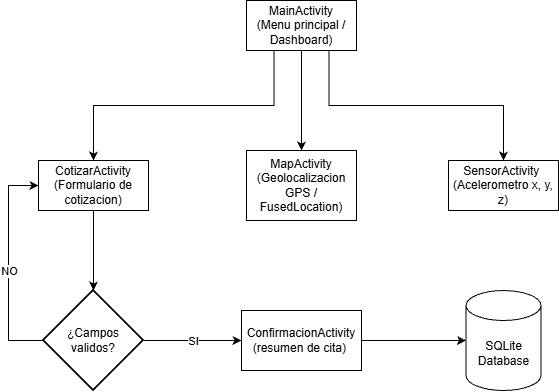

The diagram above was exported from draw.io. Its source (the exported page's mxGraphModel, read from the mxfile embedded in the PNG):
<mxGraphModel dx="1241" dy="639" grid="1" gridSize="10" guides="1" tooltips="1" connect="1" arrows="1" fold="1" page="1" pageScale="1" pageWidth="827" pageHeight="1169" math="0" shadow="0">
  <root>
    <mxCell id="0" />
    <mxCell id="1" parent="0" />
    <mxCell id="Vf_5IAEAq182DjCOxZi9-21" edge="1" parent="1" source="Vf_5IAEAq182DjCOxZi9-13" style="edgeStyle=orthogonalEdgeStyle;rounded=0;orthogonalLoop=1;jettySize=auto;html=1;exitX=0.5;exitY=1;exitDx=0;exitDy=0;entryX=0.5;entryY=0;entryDx=0;entryDy=0;defaultLabelBackgroundColor=page;" target="Vf_5IAEAq182DjCOxZi9-14">
      <mxGeometry relative="1" as="geometry" />
    </mxCell>
    <mxCell id="Vf_5IAEAq182DjCOxZi9-22" edge="1" parent="1" source="Vf_5IAEAq182DjCOxZi9-13" style="edgeStyle=orthogonalEdgeStyle;rounded=0;orthogonalLoop=1;jettySize=auto;html=1;exitX=0.75;exitY=1;exitDx=0;exitDy=0;defaultLabelBackgroundColor=page;" target="Vf_5IAEAq182DjCOxZi9-15">
      <mxGeometry relative="1" as="geometry" />
    </mxCell>
    <mxCell id="Vf_5IAEAq182DjCOxZi9-23" edge="1" parent="1" source="Vf_5IAEAq182DjCOxZi9-13" style="edgeStyle=orthogonalEdgeStyle;rounded=0;orthogonalLoop=1;jettySize=auto;html=1;exitX=0.25;exitY=1;exitDx=0;exitDy=0;entryX=0.5;entryY=0;entryDx=0;entryDy=0;defaultLabelBackgroundColor=page;" target="Vf_5IAEAq182DjCOxZi9-16">
      <mxGeometry relative="1" as="geometry" />
    </mxCell>
    <mxCell id="Vf_5IAEAq182DjCOxZi9-13" parent="1" style="html=1;whiteSpace=wrap;" value="MainActivity&lt;div&gt;(Menu principal / Dashboard)&lt;/div&gt;" vertex="1">
      <mxGeometry height="50" width="110" x="358" y="140" as="geometry" />
    </mxCell>
    <mxCell id="Vf_5IAEAq182DjCOxZi9-14" parent="1" style="html=1;whiteSpace=wrap;" value="MapActivity&lt;div&gt;(Geolocalizacion GPS / FusedLocation)&lt;/div&gt;" vertex="1">
      <mxGeometry height="70" width="110" x="358" y="290" as="geometry" />
    </mxCell>
    <mxCell id="Vf_5IAEAq182DjCOxZi9-15" parent="1" style="html=1;whiteSpace=wrap;" value="SensorActivity&amp;nbsp;&lt;div&gt;(Acelerometro x, y, z)&lt;/div&gt;" vertex="1">
      <mxGeometry height="50" width="110" x="560" y="300" as="geometry" />
    </mxCell>
    <mxCell id="Vf_5IAEAq182DjCOxZi9-16" parent="1" style="html=1;whiteSpace=wrap;" value="CotizarActivity&lt;div&gt;(Formulario de cotizacion)&lt;/div&gt;" vertex="1">
      <mxGeometry height="50" width="110" x="150" y="300" as="geometry" />
    </mxCell>
    <mxCell id="Vf_5IAEAq182DjCOxZi9-25" edge="1" parent="1" source="Vf_5IAEAq182DjCOxZi9-18" style="edgeStyle=orthogonalEdgeStyle;rounded=0;orthogonalLoop=1;jettySize=auto;html=1;exitX=0;exitY=0.5;exitDx=0;exitDy=0;exitPerimeter=0;entryX=0;entryY=0.5;entryDx=0;entryDy=0;defaultLabelBackgroundColor=page;" target="Vf_5IAEAq182DjCOxZi9-16">
      <mxGeometry relative="1" as="geometry">
        <Array as="points">
          <mxPoint x="120" y="480" />
          <mxPoint x="120" y="325" />
        </Array>
      </mxGeometry>
    </mxCell>
    <mxCell id="Vf_5IAEAq182DjCOxZi9-29" connectable="0" parent="Vf_5IAEAq182DjCOxZi9-25" style="edgeLabel;html=1;align=center;verticalAlign=middle;resizable=0;points=[];inheritText=1;defaultLabelBackgroundColor=page;" value="NO" vertex="1">
      <mxGeometry relative="1" x="0.0539" y="2" as="geometry">
        <mxPoint x="2" y="11" as="offset" />
      </mxGeometry>
    </mxCell>
    <mxCell id="Vf_5IAEAq182DjCOxZi9-26" edge="1" parent="1" source="Vf_5IAEAq182DjCOxZi9-18" style="edgeStyle=orthogonalEdgeStyle;rounded=0;orthogonalLoop=1;jettySize=auto;html=1;exitX=1;exitY=0.5;exitDx=0;exitDy=0;exitPerimeter=0;entryX=0;entryY=0.5;entryDx=0;entryDy=0;defaultLabelBackgroundColor=page;" target="Vf_5IAEAq182DjCOxZi9-19">
      <mxGeometry relative="1" as="geometry" />
    </mxCell>
    <mxCell id="Vf_5IAEAq182DjCOxZi9-30" connectable="0" parent="Vf_5IAEAq182DjCOxZi9-26" style="edgeLabel;html=1;align=center;verticalAlign=middle;resizable=0;points=[];inheritText=1;defaultLabelBackgroundColor=page;" value="SI" vertex="1">
      <mxGeometry relative="1" x="0.0455" y="4" as="geometry">
        <mxPoint x="-2" y="4" as="offset" />
      </mxGeometry>
    </mxCell>
    <mxCell id="Vf_5IAEAq182DjCOxZi9-18" parent="1" style="strokeWidth=2;html=1;shape=mxgraph.flowchart.decision;whiteSpace=wrap;" value="¿Campos validos?" vertex="1">
      <mxGeometry height="100" width="100" x="155" y="430" as="geometry" />
    </mxCell>
    <mxCell id="Vf_5IAEAq182DjCOxZi9-19" parent="1" style="html=1;whiteSpace=wrap;" value="ConfirmacionActivity&lt;div&gt;(resumen de cita)&amp;nbsp;&lt;/div&gt;" vertex="1">
      <mxGeometry height="60" width="120" x="353" y="450" as="geometry" />
    </mxCell>
    <mxCell id="Vf_5IAEAq182DjCOxZi9-20" parent="1" style="shape=cylinder3;whiteSpace=wrap;html=1;boundedLbl=1;backgroundOutline=1;size=15;" value="SQLite Database" vertex="1">
      <mxGeometry height="100" width="75" x="577.5" y="430" as="geometry" />
    </mxCell>
    <mxCell id="Vf_5IAEAq182DjCOxZi9-24" edge="1" parent="1" source="Vf_5IAEAq182DjCOxZi9-16" style="edgeStyle=orthogonalEdgeStyle;rounded=0;orthogonalLoop=1;jettySize=auto;html=1;exitX=0.5;exitY=1;exitDx=0;exitDy=0;entryX=0.5;entryY=0;entryDx=0;entryDy=0;entryPerimeter=0;defaultLabelBackgroundColor=page;" target="Vf_5IAEAq182DjCOxZi9-18">
      <mxGeometry relative="1" as="geometry" />
    </mxCell>
    <mxCell id="Vf_5IAEAq182DjCOxZi9-27" edge="1" parent="1" source="Vf_5IAEAq182DjCOxZi9-19" style="edgeStyle=orthogonalEdgeStyle;rounded=0;orthogonalLoop=1;jettySize=auto;html=1;exitX=1;exitY=0.5;exitDx=0;exitDy=0;entryX=0;entryY=0.5;entryDx=0;entryDy=0;entryPerimeter=0;defaultLabelBackgroundColor=page;" target="Vf_5IAEAq182DjCOxZi9-20">
      <mxGeometry relative="1" as="geometry" />
    </mxCell>
  </root>
</mxGraphModel>